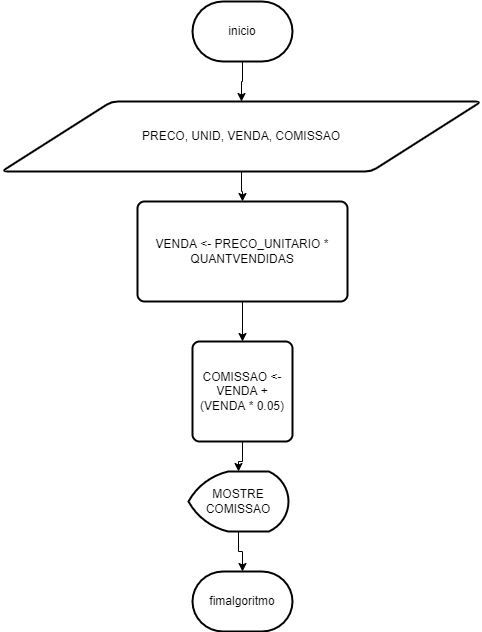

The diagram above was exported from draw.io. Its source (the exported page's mxGraphModel, read from the mxfile embedded in the PNG):
<mxGraphModel dx="1422" dy="737" grid="1" gridSize="10" guides="1" tooltips="1" connect="1" arrows="1" fold="1" page="1" pageScale="1" pageWidth="827" pageHeight="1169" math="0" shadow="0">
  <root>
    <mxCell id="0" />
    <mxCell id="1" parent="0" />
    <mxCell id="OKvYWa7cQiQjICEz8C3C-8" value="" style="edgeStyle=orthogonalEdgeStyle;rounded=0;orthogonalLoop=1;jettySize=auto;html=1;" edge="1" parent="1" source="OKvYWa7cQiQjICEz8C3C-1" target="OKvYWa7cQiQjICEz8C3C-3">
      <mxGeometry relative="1" as="geometry" />
    </mxCell>
    <mxCell id="OKvYWa7cQiQjICEz8C3C-1" value="inicio" style="strokeWidth=2;html=1;shape=mxgraph.flowchart.terminator;whiteSpace=wrap;" vertex="1" parent="1">
      <mxGeometry x="364" y="220" width="100" height="60" as="geometry" />
    </mxCell>
    <mxCell id="OKvYWa7cQiQjICEz8C3C-2" value="fimalgoritmo" style="strokeWidth=2;html=1;shape=mxgraph.flowchart.terminator;whiteSpace=wrap;" vertex="1" parent="1">
      <mxGeometry x="364" y="790" width="100" height="60" as="geometry" />
    </mxCell>
    <mxCell id="OKvYWa7cQiQjICEz8C3C-9" value="" style="edgeStyle=orthogonalEdgeStyle;rounded=0;orthogonalLoop=1;jettySize=auto;html=1;" edge="1" parent="1" source="OKvYWa7cQiQjICEz8C3C-3" target="OKvYWa7cQiQjICEz8C3C-4">
      <mxGeometry relative="1" as="geometry" />
    </mxCell>
    <mxCell id="OKvYWa7cQiQjICEz8C3C-3" value="PRECO, UNID,&amp;nbsp;VENDA, COMISSAO" style="shape=parallelogram;html=1;strokeWidth=2;perimeter=parallelogramPerimeter;whiteSpace=wrap;rounded=1;arcSize=12;size=0.23;" vertex="1" parent="1">
      <mxGeometry x="173" y="320" width="480" height="70" as="geometry" />
    </mxCell>
    <mxCell id="OKvYWa7cQiQjICEz8C3C-10" value="" style="edgeStyle=orthogonalEdgeStyle;rounded=0;orthogonalLoop=1;jettySize=auto;html=1;" edge="1" parent="1" source="OKvYWa7cQiQjICEz8C3C-4" target="OKvYWa7cQiQjICEz8C3C-5">
      <mxGeometry relative="1" as="geometry" />
    </mxCell>
    <mxCell id="OKvYWa7cQiQjICEz8C3C-4" value="VENDA &lt;- PRECO_UNITARIO * QUANTVENDIDAS" style="rounded=1;whiteSpace=wrap;html=1;absoluteArcSize=1;arcSize=14;strokeWidth=2;" vertex="1" parent="1">
      <mxGeometry x="309" y="420" width="210" height="100" as="geometry" />
    </mxCell>
    <mxCell id="OKvYWa7cQiQjICEz8C3C-11" value="" style="edgeStyle=orthogonalEdgeStyle;rounded=0;orthogonalLoop=1;jettySize=auto;html=1;" edge="1" parent="1" source="OKvYWa7cQiQjICEz8C3C-5" target="OKvYWa7cQiQjICEz8C3C-7">
      <mxGeometry relative="1" as="geometry" />
    </mxCell>
    <mxCell id="OKvYWa7cQiQjICEz8C3C-5" value="COMISSAO &amp;lt;- VENDA + (VENDA * 0.05)" style="rounded=1;whiteSpace=wrap;html=1;absoluteArcSize=1;arcSize=14;strokeWidth=2;" vertex="1" parent="1">
      <mxGeometry x="364" y="560" width="100" height="100" as="geometry" />
    </mxCell>
    <mxCell id="OKvYWa7cQiQjICEz8C3C-12" value="" style="edgeStyle=orthogonalEdgeStyle;rounded=0;orthogonalLoop=1;jettySize=auto;html=1;" edge="1" parent="1" source="OKvYWa7cQiQjICEz8C3C-7" target="OKvYWa7cQiQjICEz8C3C-2">
      <mxGeometry relative="1" as="geometry" />
    </mxCell>
    <mxCell id="OKvYWa7cQiQjICEz8C3C-7" value="MOSTRE COMISSAO" style="strokeWidth=2;html=1;shape=mxgraph.flowchart.display;whiteSpace=wrap;" vertex="1" parent="1">
      <mxGeometry x="360" y="690" width="100" height="60" as="geometry" />
    </mxCell>
  </root>
</mxGraphModel>